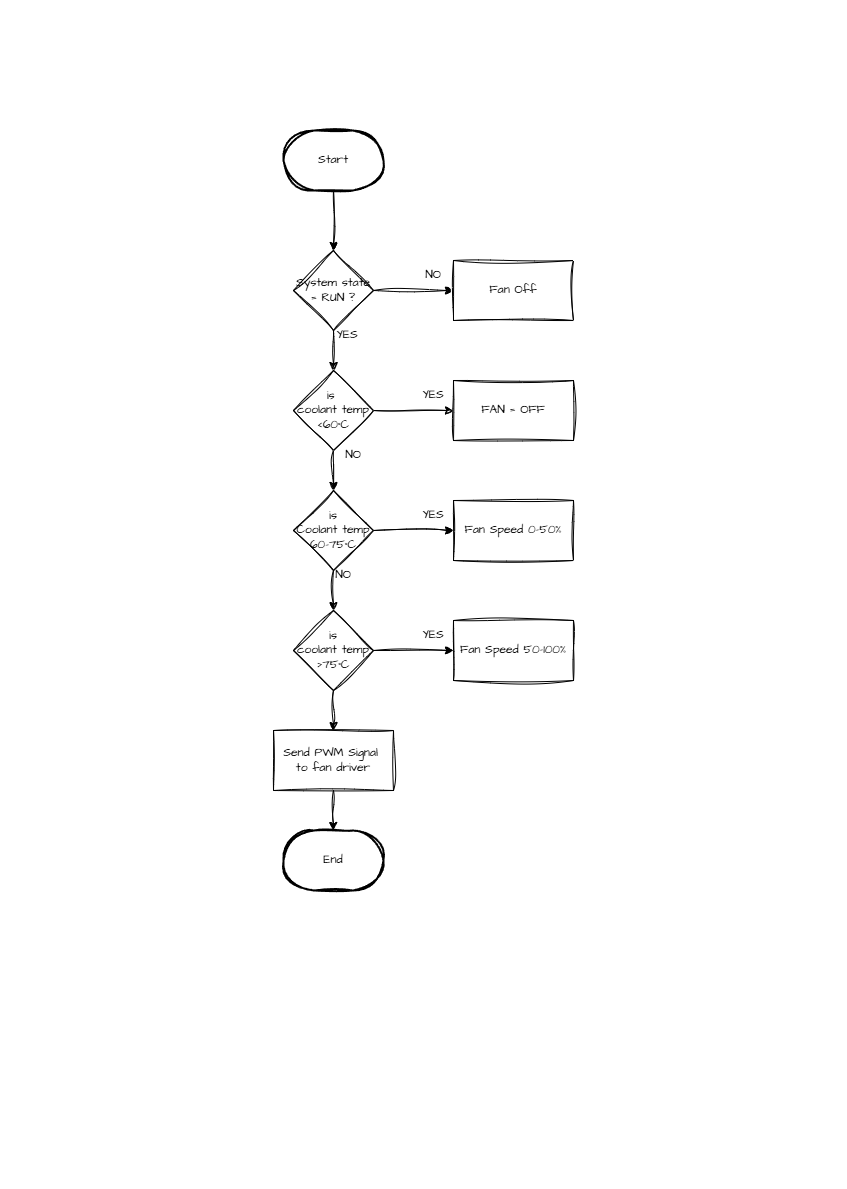

The diagram above was exported from draw.io. Its source (the exported page's mxGraphModel, read from the mxfile embedded in the PNG):
<mxGraphModel dx="1737" dy="878" grid="1" gridSize="10" guides="1" tooltips="1" connect="1" arrows="1" fold="1" page="1" pageScale="1" pageWidth="827" pageHeight="1169" math="0" shadow="0">
  <root>
    <mxCell id="0" />
    <mxCell id="1" parent="0" />
    <mxCell id="QmwrQCUOysYLHB4r3kyL-1" edge="1" parent="1" source="QmwrQCUOysYLHB4r3kyL-2" style="edgeStyle=orthogonalEdgeStyle;rounded=0;sketch=1;hachureGap=4;jiggle=2;curveFitting=1;orthogonalLoop=1;jettySize=auto;html=1;fontFamily=Architects Daughter;fontSource=https%3A%2F%2Ffonts.googleapis.com%2Fcss%3Ffamily%3DArchitects%2BDaughter;" target="QmwrQCUOysYLHB4r3kyL-5" value="">
      <mxGeometry relative="1" as="geometry" />
    </mxCell>
    <mxCell id="QmwrQCUOysYLHB4r3kyL-2" parent="1" style="strokeWidth=2;html=1;shape=mxgraph.flowchart.terminator;whiteSpace=wrap;sketch=1;hachureGap=4;jiggle=2;curveFitting=1;fontFamily=Architects Daughter;fontSource=https%3A%2F%2Ffonts.googleapis.com%2Fcss%3Ffamily%3DArchitects%2BDaughter;" value="Start" vertex="1">
      <mxGeometry height="60" width="100" x="274" y="120" as="geometry" />
    </mxCell>
    <mxCell id="QmwrQCUOysYLHB4r3kyL-3" edge="1" parent="1" source="QmwrQCUOysYLHB4r3kyL-5" style="edgeStyle=orthogonalEdgeStyle;rounded=0;sketch=1;hachureGap=4;jiggle=2;curveFitting=1;orthogonalLoop=1;jettySize=auto;html=1;fontFamily=Architects Daughter;fontSource=https%3A%2F%2Ffonts.googleapis.com%2Fcss%3Ffamily%3DArchitects%2BDaughter;" target="QmwrQCUOysYLHB4r3kyL-6" value="">
      <mxGeometry relative="1" as="geometry" />
    </mxCell>
    <mxCell id="QmwrQCUOysYLHB4r3kyL-4" edge="1" parent="1" source="QmwrQCUOysYLHB4r3kyL-5" style="edgeStyle=orthogonalEdgeStyle;rounded=0;sketch=1;hachureGap=4;jiggle=2;curveFitting=1;orthogonalLoop=1;jettySize=auto;html=1;fontFamily=Architects Daughter;fontSource=https%3A%2F%2Ffonts.googleapis.com%2Fcss%3Ffamily%3DArchitects%2BDaughter;" target="QmwrQCUOysYLHB4r3kyL-10" value="">
      <mxGeometry relative="1" as="geometry" />
    </mxCell>
    <mxCell id="QmwrQCUOysYLHB4r3kyL-5" parent="1" style="rhombus;whiteSpace=wrap;html=1;sketch=1;hachureGap=4;jiggle=2;curveFitting=1;fontFamily=Architects Daughter;fontSource=https%3A%2F%2Ffonts.googleapis.com%2Fcss%3Ffamily%3DArchitects%2BDaughter;" value="System state&lt;div&gt;= RUN ?&lt;/div&gt;" vertex="1">
      <mxGeometry height="80" width="80" x="284" y="240" as="geometry" />
    </mxCell>
    <mxCell id="QmwrQCUOysYLHB4r3kyL-6" parent="1" style="rounded=0;whiteSpace=wrap;html=1;sketch=1;hachureGap=4;jiggle=2;curveFitting=1;fontFamily=Architects Daughter;fontSource=https%3A%2F%2Ffonts.googleapis.com%2Fcss%3Ffamily%3DArchitects%2BDaughter;" value="Fan Off" vertex="1">
      <mxGeometry height="60" width="120" x="444" y="250" as="geometry" />
    </mxCell>
    <mxCell id="QmwrQCUOysYLHB4r3kyL-7" parent="1" style="text;html=1;whiteSpace=wrap;strokeColor=none;fillColor=none;align=center;verticalAlign=middle;rounded=0;fontFamily=Architects Daughter;fontSource=https%3A%2F%2Ffonts.googleapis.com%2Fcss%3Ffamily%3DArchitects%2BDaughter;" value="NO" vertex="1">
      <mxGeometry height="30" width="60" x="394" y="250" as="geometry" />
    </mxCell>
    <mxCell id="QmwrQCUOysYLHB4r3kyL-8" edge="1" parent="1" source="QmwrQCUOysYLHB4r3kyL-10" style="edgeStyle=orthogonalEdgeStyle;rounded=0;sketch=1;hachureGap=4;jiggle=2;curveFitting=1;orthogonalLoop=1;jettySize=auto;html=1;fontFamily=Architects Daughter;fontSource=https%3A%2F%2Ffonts.googleapis.com%2Fcss%3Ffamily%3DArchitects%2BDaughter;" target="QmwrQCUOysYLHB4r3kyL-11" value="">
      <mxGeometry relative="1" as="geometry" />
    </mxCell>
    <mxCell id="QmwrQCUOysYLHB4r3kyL-9" edge="1" parent="1" source="QmwrQCUOysYLHB4r3kyL-10" style="edgeStyle=orthogonalEdgeStyle;rounded=0;sketch=1;hachureGap=4;jiggle=2;curveFitting=1;orthogonalLoop=1;jettySize=auto;html=1;fontFamily=Architects Daughter;fontSource=https%3A%2F%2Ffonts.googleapis.com%2Fcss%3Ffamily%3DArchitects%2BDaughter;" target="QmwrQCUOysYLHB4r3kyL-15" value="">
      <mxGeometry relative="1" as="geometry" />
    </mxCell>
    <mxCell id="QmwrQCUOysYLHB4r3kyL-10" parent="1" style="rhombus;whiteSpace=wrap;html=1;sketch=1;hachureGap=4;jiggle=2;curveFitting=1;fontFamily=Architects Daughter;fontSource=https%3A%2F%2Ffonts.googleapis.com%2Fcss%3Ffamily%3DArchitects%2BDaughter;" value="is&amp;nbsp;&lt;div&gt;coolant temp&lt;div&gt;&amp;lt;60°C&lt;/div&gt;&lt;/div&gt;" vertex="1">
      <mxGeometry height="80" width="80" x="284" y="360" as="geometry" />
    </mxCell>
    <mxCell id="QmwrQCUOysYLHB4r3kyL-11" parent="1" style="rounded=0;whiteSpace=wrap;html=1;sketch=1;hachureGap=4;jiggle=2;curveFitting=1;fontFamily=Architects Daughter;fontSource=https%3A%2F%2Ffonts.googleapis.com%2Fcss%3Ffamily%3DArchitects%2BDaughter;" value="FAN = OFF" vertex="1">
      <mxGeometry height="60" width="120" x="444" y="370" as="geometry" />
    </mxCell>
    <mxCell id="QmwrQCUOysYLHB4r3kyL-12" parent="1" style="text;html=1;whiteSpace=wrap;strokeColor=none;fillColor=none;align=center;verticalAlign=middle;rounded=0;fontFamily=Architects Daughter;fontSource=https%3A%2F%2Ffonts.googleapis.com%2Fcss%3Ffamily%3DArchitects%2BDaughter;" value="YES" vertex="1">
      <mxGeometry height="30" width="60" x="394" y="370" as="geometry" />
    </mxCell>
    <mxCell id="QmwrQCUOysYLHB4r3kyL-13" edge="1" parent="1" source="QmwrQCUOysYLHB4r3kyL-15" style="edgeStyle=orthogonalEdgeStyle;rounded=0;sketch=1;hachureGap=4;jiggle=2;curveFitting=1;orthogonalLoop=1;jettySize=auto;html=1;fontFamily=Architects Daughter;fontSource=https%3A%2F%2Ffonts.googleapis.com%2Fcss%3Ffamily%3DArchitects%2BDaughter;" target="QmwrQCUOysYLHB4r3kyL-16" value="">
      <mxGeometry relative="1" as="geometry" />
    </mxCell>
    <mxCell id="QmwrQCUOysYLHB4r3kyL-14" edge="1" parent="1" source="QmwrQCUOysYLHB4r3kyL-15" style="edgeStyle=orthogonalEdgeStyle;rounded=0;sketch=1;hachureGap=4;jiggle=2;curveFitting=1;orthogonalLoop=1;jettySize=auto;html=1;fontFamily=Architects Daughter;fontSource=https%3A%2F%2Ffonts.googleapis.com%2Fcss%3Ffamily%3DArchitects%2BDaughter;" target="QmwrQCUOysYLHB4r3kyL-22" value="">
      <mxGeometry relative="1" as="geometry" />
    </mxCell>
    <mxCell id="QmwrQCUOysYLHB4r3kyL-15" parent="1" style="rhombus;whiteSpace=wrap;html=1;sketch=1;hachureGap=4;jiggle=2;curveFitting=1;fontFamily=Architects Daughter;fontSource=https%3A%2F%2Ffonts.googleapis.com%2Fcss%3Ffamily%3DArchitects%2BDaughter;" value="is&lt;div&gt;Coolant temp&lt;div&gt;60-75°C&lt;/div&gt;&lt;/div&gt;" vertex="1">
      <mxGeometry height="80" width="80" x="284" y="480" as="geometry" />
    </mxCell>
    <mxCell id="QmwrQCUOysYLHB4r3kyL-16" parent="1" style="rounded=0;whiteSpace=wrap;html=1;sketch=1;hachureGap=4;jiggle=2;curveFitting=1;fontFamily=Architects Daughter;fontSource=https%3A%2F%2Ffonts.googleapis.com%2Fcss%3Ffamily%3DArchitects%2BDaughter;" value="Fan Speed 0-50%" vertex="1">
      <mxGeometry height="60" width="120" x="444" y="490" as="geometry" />
    </mxCell>
    <mxCell id="QmwrQCUOysYLHB4r3kyL-17" parent="1" style="text;html=1;whiteSpace=wrap;strokeColor=none;fillColor=none;align=center;verticalAlign=middle;rounded=0;fontFamily=Architects Daughter;fontSource=https%3A%2F%2Ffonts.googleapis.com%2Fcss%3Ffamily%3DArchitects%2BDaughter;" value="YES" vertex="1">
      <mxGeometry height="30" width="60" x="394" y="490" as="geometry" />
    </mxCell>
    <mxCell id="QmwrQCUOysYLHB4r3kyL-18" parent="1" style="text;html=1;whiteSpace=wrap;strokeColor=none;fillColor=none;align=center;verticalAlign=middle;rounded=0;fontFamily=Architects Daughter;fontSource=https%3A%2F%2Ffonts.googleapis.com%2Fcss%3Ffamily%3DArchitects%2BDaughter;" value="NO" vertex="1">
      <mxGeometry height="30" width="60" x="314" y="430" as="geometry" />
    </mxCell>
    <mxCell id="QmwrQCUOysYLHB4r3kyL-19" parent="1" style="text;html=1;whiteSpace=wrap;strokeColor=none;fillColor=none;align=center;verticalAlign=middle;rounded=0;fontFamily=Architects Daughter;fontSource=https%3A%2F%2Ffonts.googleapis.com%2Fcss%3Ffamily%3DArchitects%2BDaughter;" value="YES" vertex="1">
      <mxGeometry height="30" width="60" x="308" y="310" as="geometry" />
    </mxCell>
    <mxCell id="QmwrQCUOysYLHB4r3kyL-20" edge="1" parent="1" source="QmwrQCUOysYLHB4r3kyL-22" style="edgeStyle=orthogonalEdgeStyle;rounded=0;sketch=1;hachureGap=4;jiggle=2;curveFitting=1;orthogonalLoop=1;jettySize=auto;html=1;fontFamily=Architects Daughter;fontSource=https%3A%2F%2Ffonts.googleapis.com%2Fcss%3Ffamily%3DArchitects%2BDaughter;" target="QmwrQCUOysYLHB4r3kyL-24" value="">
      <mxGeometry relative="1" as="geometry" />
    </mxCell>
    <mxCell id="QmwrQCUOysYLHB4r3kyL-21" edge="1" parent="1" source="QmwrQCUOysYLHB4r3kyL-22" style="edgeStyle=orthogonalEdgeStyle;rounded=0;sketch=1;hachureGap=4;jiggle=2;curveFitting=1;orthogonalLoop=1;jettySize=auto;html=1;fontFamily=Architects Daughter;fontSource=https%3A%2F%2Ffonts.googleapis.com%2Fcss%3Ffamily%3DArchitects%2BDaughter;" target="QmwrQCUOysYLHB4r3kyL-27" value="">
      <mxGeometry relative="1" as="geometry" />
    </mxCell>
    <mxCell id="QmwrQCUOysYLHB4r3kyL-22" parent="1" style="rhombus;whiteSpace=wrap;html=1;sketch=1;hachureGap=4;jiggle=2;curveFitting=1;fontFamily=Architects Daughter;fontSource=https%3A%2F%2Ffonts.googleapis.com%2Fcss%3Ffamily%3DArchitects%2BDaughter;" value="is&lt;div&gt;coolant temp&lt;/div&gt;&lt;div&gt;&amp;gt;75°C&lt;/div&gt;" vertex="1">
      <mxGeometry height="80" width="80" x="284" y="600" as="geometry" />
    </mxCell>
    <mxCell id="QmwrQCUOysYLHB4r3kyL-23" parent="1" style="text;html=1;whiteSpace=wrap;strokeColor=none;fillColor=none;align=center;verticalAlign=middle;rounded=0;fontFamily=Architects Daughter;fontSource=https%3A%2F%2Ffonts.googleapis.com%2Fcss%3Ffamily%3DArchitects%2BDaughter;" value="NO" vertex="1">
      <mxGeometry height="30" width="60" x="304" y="550" as="geometry" />
    </mxCell>
    <mxCell id="QmwrQCUOysYLHB4r3kyL-24" parent="1" style="rounded=0;whiteSpace=wrap;html=1;sketch=1;hachureGap=4;jiggle=2;curveFitting=1;fontFamily=Architects Daughter;fontSource=https%3A%2F%2Ffonts.googleapis.com%2Fcss%3Ffamily%3DArchitects%2BDaughter;" value="Fan Speed 50-100%" vertex="1">
      <mxGeometry height="60" width="120" x="444" y="610" as="geometry" />
    </mxCell>
    <mxCell id="QmwrQCUOysYLHB4r3kyL-25" parent="1" style="text;html=1;whiteSpace=wrap;strokeColor=none;fillColor=none;align=center;verticalAlign=middle;rounded=0;fontFamily=Architects Daughter;fontSource=https%3A%2F%2Ffonts.googleapis.com%2Fcss%3Ffamily%3DArchitects%2BDaughter;" value="YES" vertex="1">
      <mxGeometry height="30" width="60" x="394" y="610" as="geometry" />
    </mxCell>
    <mxCell id="QmwrQCUOysYLHB4r3kyL-26" edge="1" parent="1" source="QmwrQCUOysYLHB4r3kyL-27" style="edgeStyle=orthogonalEdgeStyle;rounded=0;sketch=1;hachureGap=4;jiggle=2;curveFitting=1;orthogonalLoop=1;jettySize=auto;html=1;fontFamily=Architects Daughter;fontSource=https%3A%2F%2Ffonts.googleapis.com%2Fcss%3Ffamily%3DArchitects%2BDaughter;" target="QmwrQCUOysYLHB4r3kyL-28" value="">
      <mxGeometry relative="1" as="geometry" />
    </mxCell>
    <mxCell id="QmwrQCUOysYLHB4r3kyL-27" parent="1" style="rounded=0;whiteSpace=wrap;html=1;sketch=1;hachureGap=4;jiggle=2;curveFitting=1;fontFamily=Architects Daughter;fontSource=https%3A%2F%2Ffonts.googleapis.com%2Fcss%3Ffamily%3DArchitects%2BDaughter;" value="Send PWM Signal&amp;nbsp;&lt;div&gt;to fan driver&lt;/div&gt;" vertex="1">
      <mxGeometry height="60" width="120" x="264" y="720" as="geometry" />
    </mxCell>
    <mxCell id="QmwrQCUOysYLHB4r3kyL-28" parent="1" style="strokeWidth=2;html=1;shape=mxgraph.flowchart.terminator;whiteSpace=wrap;sketch=1;hachureGap=4;jiggle=2;curveFitting=1;fontFamily=Architects Daughter;fontSource=https%3A%2F%2Ffonts.googleapis.com%2Fcss%3Ffamily%3DArchitects%2BDaughter;" value="End" vertex="1">
      <mxGeometry height="60" width="100" x="274" y="820" as="geometry" />
    </mxCell>
  </root>
</mxGraphModel>